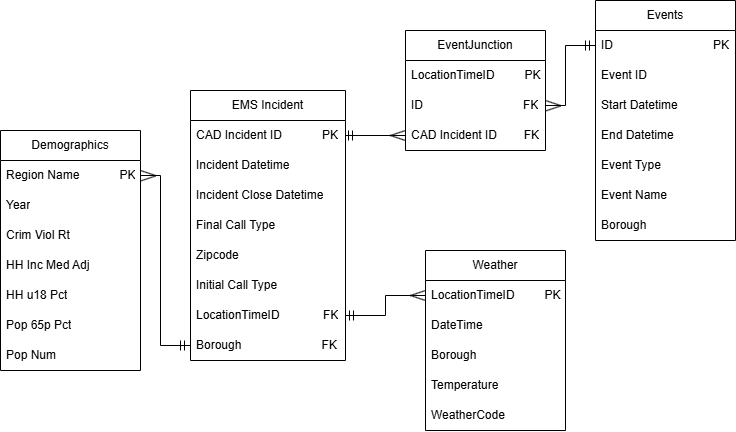

The diagram above was exported from draw.io. Its source (the exported page's mxGraphModel, read from the mxfile embedded in the PNG):
<mxGraphModel dx="983" dy="579" grid="1" gridSize="10" guides="1" tooltips="1" connect="1" arrows="1" fold="1" page="1" pageScale="1" pageWidth="850" pageHeight="1100" math="0" shadow="0">
  <root>
    <mxCell id="0" />
    <mxCell id="1" parent="0" />
    <mxCell id="6WbINC8hoAWDLPCc1feN-1" parent="1" style="swimlane;fontStyle=0;childLayout=stackLayout;horizontal=1;startSize=30;horizontalStack=0;resizeParent=1;resizeParentMax=0;resizeLast=0;collapsible=1;marginBottom=0;whiteSpace=wrap;html=1;" value="EMS Incident" vertex="1">
      <mxGeometry height="270" width="155" x="245" y="160" as="geometry" />
    </mxCell>
    <mxCell id="6WbINC8hoAWDLPCc1feN-2" parent="6WbINC8hoAWDLPCc1feN-1" style="text;strokeColor=none;fillColor=none;align=left;verticalAlign=middle;spacingLeft=4;spacingRight=4;overflow=hidden;points=[[0,0.5],[1,0.5]];portConstraint=eastwest;rotatable=0;whiteSpace=wrap;html=1;" value="CAD Incident ID&amp;nbsp; &amp;nbsp; &amp;nbsp; &amp;nbsp; &amp;nbsp; &amp;nbsp; PK" vertex="1">
      <mxGeometry height="30" width="155" y="30" as="geometry" />
    </mxCell>
    <mxCell id="6WbINC8hoAWDLPCc1feN-3" parent="6WbINC8hoAWDLPCc1feN-1" style="text;strokeColor=none;fillColor=none;align=left;verticalAlign=middle;spacingLeft=4;spacingRight=4;overflow=hidden;points=[[0,0.5],[1,0.5]];portConstraint=eastwest;rotatable=0;whiteSpace=wrap;html=1;" value="Incident Datetime" vertex="1">
      <mxGeometry height="30" width="155" y="60" as="geometry" />
    </mxCell>
    <mxCell id="KC07veym89JmX_ca8DLW-1" parent="6WbINC8hoAWDLPCc1feN-1" style="text;strokeColor=none;fillColor=none;align=left;verticalAlign=middle;spacingLeft=4;spacingRight=4;overflow=hidden;points=[[0,0.5],[1,0.5]];portConstraint=eastwest;rotatable=0;whiteSpace=wrap;html=1;" value="Incident Close Datetime" vertex="1">
      <mxGeometry height="30" width="155" y="90" as="geometry" />
    </mxCell>
    <mxCell id="KC07veym89JmX_ca8DLW-2" parent="6WbINC8hoAWDLPCc1feN-1" style="text;strokeColor=none;fillColor=none;align=left;verticalAlign=middle;spacingLeft=4;spacingRight=4;overflow=hidden;points=[[0,0.5],[1,0.5]];portConstraint=eastwest;rotatable=0;whiteSpace=wrap;html=1;" value="Final Call Type" vertex="1">
      <mxGeometry height="30" width="155" y="120" as="geometry" />
    </mxCell>
    <mxCell id="KC07veym89JmX_ca8DLW-3" parent="6WbINC8hoAWDLPCc1feN-1" style="text;strokeColor=none;fillColor=none;align=left;verticalAlign=middle;spacingLeft=4;spacingRight=4;overflow=hidden;points=[[0,0.5],[1,0.5]];portConstraint=eastwest;rotatable=0;whiteSpace=wrap;html=1;" value="Zipcode" vertex="1">
      <mxGeometry height="30" width="155" y="150" as="geometry" />
    </mxCell>
    <mxCell id="6WbINC8hoAWDLPCc1feN-44" parent="6WbINC8hoAWDLPCc1feN-1" style="text;strokeColor=none;fillColor=none;align=left;verticalAlign=middle;spacingLeft=4;spacingRight=4;overflow=hidden;points=[[0,0.5],[1,0.5]];portConstraint=eastwest;rotatable=0;whiteSpace=wrap;html=1;" value="Initial Call Type" vertex="1">
      <mxGeometry height="30" width="155" y="180" as="geometry" />
    </mxCell>
    <mxCell id="KC07veym89JmX_ca8DLW-19" parent="6WbINC8hoAWDLPCc1feN-1" style="text;strokeColor=none;fillColor=none;align=left;verticalAlign=middle;spacingLeft=4;spacingRight=4;overflow=hidden;points=[[0,0.5],[1,0.5]];portConstraint=eastwest;rotatable=0;whiteSpace=wrap;html=1;" value="LocationTimeID&amp;nbsp; &amp;nbsp; &amp;nbsp; &amp;nbsp; &amp;nbsp; &amp;nbsp; &amp;nbsp;FK" vertex="1">
      <mxGeometry height="30" width="155" y="210" as="geometry" />
    </mxCell>
    <mxCell id="6WbINC8hoAWDLPCc1feN-7" parent="6WbINC8hoAWDLPCc1feN-1" style="text;strokeColor=none;fillColor=none;align=left;verticalAlign=middle;spacingLeft=4;spacingRight=4;overflow=hidden;points=[[0,0.5],[1,0.5]];portConstraint=eastwest;rotatable=0;whiteSpace=wrap;html=1;" value="Borough&amp;nbsp; &amp;nbsp; &amp;nbsp; &amp;nbsp; &amp;nbsp; &amp;nbsp; &amp;nbsp; &amp;nbsp; &amp;nbsp; &amp;nbsp; &amp;nbsp; &amp;nbsp; FK&amp;nbsp;" vertex="1">
      <mxGeometry height="30" width="155" y="240" as="geometry" />
    </mxCell>
    <mxCell id="6WbINC8hoAWDLPCc1feN-9" parent="1" style="swimlane;fontStyle=0;childLayout=stackLayout;horizontal=1;startSize=30;horizontalStack=0;resizeParent=1;resizeParentMax=0;resizeLast=0;collapsible=1;marginBottom=0;whiteSpace=wrap;html=1;" value="Weather" vertex="1">
      <mxGeometry height="180" width="140" x="480" y="320" as="geometry" />
    </mxCell>
    <mxCell id="KC07veym89JmX_ca8DLW-6" parent="6WbINC8hoAWDLPCc1feN-9" style="text;strokeColor=none;fillColor=none;align=left;verticalAlign=middle;spacingLeft=4;spacingRight=4;overflow=hidden;points=[[0,0.5],[1,0.5]];portConstraint=eastwest;rotatable=0;whiteSpace=wrap;html=1;" value="LocationTimeID&amp;nbsp; &amp;nbsp; &amp;nbsp; &amp;nbsp; &amp;nbsp;PK" vertex="1">
      <mxGeometry height="30" width="140" y="30" as="geometry" />
    </mxCell>
    <mxCell id="6WbINC8hoAWDLPCc1feN-10" parent="6WbINC8hoAWDLPCc1feN-9" style="text;strokeColor=none;fillColor=none;align=left;verticalAlign=middle;spacingLeft=4;spacingRight=4;overflow=hidden;points=[[0,0.5],[1,0.5]];portConstraint=eastwest;rotatable=0;whiteSpace=wrap;html=1;" value="DateTime&amp;nbsp;&amp;nbsp;" vertex="1">
      <mxGeometry height="30" width="140" y="60" as="geometry" />
    </mxCell>
    <mxCell id="6WbINC8hoAWDLPCc1feN-11" parent="6WbINC8hoAWDLPCc1feN-9" style="text;strokeColor=none;fillColor=none;align=left;verticalAlign=middle;spacingLeft=4;spacingRight=4;overflow=hidden;points=[[0,0.5],[1,0.5]];portConstraint=eastwest;rotatable=0;whiteSpace=wrap;html=1;" value="Borough" vertex="1">
      <mxGeometry height="30" width="140" y="90" as="geometry" />
    </mxCell>
    <mxCell id="6WbINC8hoAWDLPCc1feN-12" parent="6WbINC8hoAWDLPCc1feN-9" style="text;strokeColor=none;fillColor=none;align=left;verticalAlign=middle;spacingLeft=4;spacingRight=4;overflow=hidden;points=[[0,0.5],[1,0.5]];portConstraint=eastwest;rotatable=0;whiteSpace=wrap;html=1;" value="Temperature" vertex="1">
      <mxGeometry height="30" width="140" y="120" as="geometry" />
    </mxCell>
    <mxCell id="6WbINC8hoAWDLPCc1feN-24" parent="6WbINC8hoAWDLPCc1feN-9" style="text;strokeColor=none;fillColor=none;align=left;verticalAlign=middle;spacingLeft=4;spacingRight=4;overflow=hidden;points=[[0,0.5],[1,0.5]];portConstraint=eastwest;rotatable=0;whiteSpace=wrap;html=1;" value="WeatherCode" vertex="1">
      <mxGeometry height="30" width="140" y="150" as="geometry" />
    </mxCell>
    <mxCell id="6WbINC8hoAWDLPCc1feN-13" parent="1" style="swimlane;fontStyle=0;childLayout=stackLayout;horizontal=1;startSize=30;horizontalStack=0;resizeParent=1;resizeParentMax=0;resizeLast=0;collapsible=1;marginBottom=0;whiteSpace=wrap;html=1;" value="Events" vertex="1">
      <mxGeometry height="240" width="140" x="650" y="70" as="geometry" />
    </mxCell>
    <mxCell id="6WbINC8hoAWDLPCc1feN-14" parent="6WbINC8hoAWDLPCc1feN-13" style="text;strokeColor=none;fillColor=none;align=left;verticalAlign=middle;spacingLeft=4;spacingRight=4;overflow=hidden;points=[[0,0.5],[1,0.5]];portConstraint=eastwest;rotatable=0;whiteSpace=wrap;html=1;" value="ID&amp;nbsp; &amp;nbsp; &amp;nbsp; &amp;nbsp; &amp;nbsp; &amp;nbsp; &amp;nbsp; &amp;nbsp; &amp;nbsp; &amp;nbsp; &amp;nbsp; &amp;nbsp; &amp;nbsp; &amp;nbsp; &amp;nbsp; PK" vertex="1">
      <mxGeometry height="30" width="140" y="30" as="geometry" />
    </mxCell>
    <mxCell id="0nD0Z1LgsrOnyp-X7PmF-1" parent="6WbINC8hoAWDLPCc1feN-13" style="text;strokeColor=none;fillColor=none;align=left;verticalAlign=middle;spacingLeft=4;spacingRight=4;overflow=hidden;points=[[0,0.5],[1,0.5]];portConstraint=eastwest;rotatable=0;whiteSpace=wrap;html=1;" value="Event ID" vertex="1">
      <mxGeometry height="30" width="140" y="60" as="geometry" />
    </mxCell>
    <mxCell id="6WbINC8hoAWDLPCc1feN-15" parent="6WbINC8hoAWDLPCc1feN-13" style="text;strokeColor=none;fillColor=none;align=left;verticalAlign=middle;spacingLeft=4;spacingRight=4;overflow=hidden;points=[[0,0.5],[1,0.5]];portConstraint=eastwest;rotatable=0;whiteSpace=wrap;html=1;" value="Start Datetime" vertex="1">
      <mxGeometry height="30" width="140" y="90" as="geometry" />
    </mxCell>
    <mxCell id="6WbINC8hoAWDLPCc1feN-16" parent="6WbINC8hoAWDLPCc1feN-13" style="text;strokeColor=none;fillColor=none;align=left;verticalAlign=middle;spacingLeft=4;spacingRight=4;overflow=hidden;points=[[0,0.5],[1,0.5]];portConstraint=eastwest;rotatable=0;whiteSpace=wrap;html=1;" value="End Datetime" vertex="1">
      <mxGeometry height="30" width="140" y="120" as="geometry" />
    </mxCell>
    <mxCell id="6WbINC8hoAWDLPCc1feN-17" parent="6WbINC8hoAWDLPCc1feN-13" style="text;strokeColor=none;fillColor=none;align=left;verticalAlign=middle;spacingLeft=4;spacingRight=4;overflow=hidden;points=[[0,0.5],[1,0.5]];portConstraint=eastwest;rotatable=0;whiteSpace=wrap;html=1;" value="Event Type" vertex="1">
      <mxGeometry height="30" width="140" y="150" as="geometry" />
    </mxCell>
    <mxCell id="KC07veym89JmX_ca8DLW-4" parent="6WbINC8hoAWDLPCc1feN-13" style="text;strokeColor=none;fillColor=none;align=left;verticalAlign=middle;spacingLeft=4;spacingRight=4;overflow=hidden;points=[[0,0.5],[1,0.5]];portConstraint=eastwest;rotatable=0;whiteSpace=wrap;html=1;" value="Event Name" vertex="1">
      <mxGeometry height="30" width="140" y="180" as="geometry" />
    </mxCell>
    <mxCell id="6WbINC8hoAWDLPCc1feN-18" parent="6WbINC8hoAWDLPCc1feN-13" style="text;strokeColor=none;fillColor=none;align=left;verticalAlign=middle;spacingLeft=4;spacingRight=4;overflow=hidden;points=[[0,0.5],[1,0.5]];portConstraint=eastwest;rotatable=0;whiteSpace=wrap;html=1;" value="Borough" vertex="1">
      <mxGeometry height="30" width="140" y="210" as="geometry" />
    </mxCell>
    <mxCell id="6WbINC8hoAWDLPCc1feN-19" parent="1" style="swimlane;fontStyle=0;childLayout=stackLayout;horizontal=1;startSize=30;horizontalStack=0;resizeParent=1;resizeParentMax=0;resizeLast=0;collapsible=1;marginBottom=0;whiteSpace=wrap;html=1;" value="Demographics" vertex="1">
      <mxGeometry height="240" width="140" x="55" y="200" as="geometry" />
    </mxCell>
    <mxCell id="6WbINC8hoAWDLPCc1feN-20" parent="6WbINC8hoAWDLPCc1feN-19" style="text;strokeColor=none;fillColor=none;align=left;verticalAlign=middle;spacingLeft=4;spacingRight=4;overflow=hidden;points=[[0,0.5],[1,0.5]];portConstraint=eastwest;rotatable=0;whiteSpace=wrap;html=1;" value="Region Name&amp;nbsp; &amp;nbsp; &amp;nbsp; &amp;nbsp; &amp;nbsp; &amp;nbsp; PK" vertex="1">
      <mxGeometry height="30" width="140" y="30" as="geometry" />
    </mxCell>
    <mxCell id="KC07veym89JmX_ca8DLW-5" parent="6WbINC8hoAWDLPCc1feN-19" style="text;strokeColor=none;fillColor=none;align=left;verticalAlign=middle;spacingLeft=4;spacingRight=4;overflow=hidden;points=[[0,0.5],[1,0.5]];portConstraint=eastwest;rotatable=0;whiteSpace=wrap;html=1;" value="Year" vertex="1">
      <mxGeometry height="30" width="140" y="60" as="geometry" />
    </mxCell>
    <mxCell id="6WbINC8hoAWDLPCc1feN-21" parent="6WbINC8hoAWDLPCc1feN-19" style="text;strokeColor=none;fillColor=none;align=left;verticalAlign=middle;spacingLeft=4;spacingRight=4;overflow=hidden;points=[[0,0.5],[1,0.5]];portConstraint=eastwest;rotatable=0;whiteSpace=wrap;html=1;" value="Crim Viol Rt" vertex="1">
      <mxGeometry height="30" width="140" y="90" as="geometry" />
    </mxCell>
    <mxCell id="6WbINC8hoAWDLPCc1feN-22" parent="6WbINC8hoAWDLPCc1feN-19" style="text;strokeColor=none;fillColor=none;align=left;verticalAlign=middle;spacingLeft=4;spacingRight=4;overflow=hidden;points=[[0,0.5],[1,0.5]];portConstraint=eastwest;rotatable=0;whiteSpace=wrap;html=1;" value="HH Inc Med Adj" vertex="1">
      <mxGeometry height="30" width="140" y="120" as="geometry" />
    </mxCell>
    <mxCell id="6WbINC8hoAWDLPCc1feN-25" parent="6WbINC8hoAWDLPCc1feN-19" style="text;strokeColor=none;fillColor=none;align=left;verticalAlign=middle;spacingLeft=4;spacingRight=4;overflow=hidden;points=[[0,0.5],[1,0.5]];portConstraint=eastwest;rotatable=0;whiteSpace=wrap;html=1;" value="HH u18 Pct" vertex="1">
      <mxGeometry height="30" width="140" y="150" as="geometry" />
    </mxCell>
    <mxCell id="6WbINC8hoAWDLPCc1feN-26" parent="6WbINC8hoAWDLPCc1feN-19" style="text;strokeColor=none;fillColor=none;align=left;verticalAlign=middle;spacingLeft=4;spacingRight=4;overflow=hidden;points=[[0,0.5],[1,0.5]];portConstraint=eastwest;rotatable=0;whiteSpace=wrap;html=1;" value="Pop 65p Pct" vertex="1">
      <mxGeometry height="30" width="140" y="180" as="geometry" />
    </mxCell>
    <mxCell id="6WbINC8hoAWDLPCc1feN-27" parent="6WbINC8hoAWDLPCc1feN-19" style="text;strokeColor=none;fillColor=none;align=left;verticalAlign=middle;spacingLeft=4;spacingRight=4;overflow=hidden;points=[[0,0.5],[1,0.5]];portConstraint=eastwest;rotatable=0;whiteSpace=wrap;html=1;" value="Pop Num" vertex="1">
      <mxGeometry height="30" width="140" y="210" as="geometry" />
    </mxCell>
    <mxCell id="KC07veym89JmX_ca8DLW-8" edge="1" parent="1" source="6WbINC8hoAWDLPCc1feN-7" style="endArrow=none;html=1;rounded=0;entryX=1;entryY=0.5;entryDx=0;entryDy=0;exitX=0;exitY=0.5;exitDx=0;exitDy=0;" target="6WbINC8hoAWDLPCc1feN-20" value="">
      <mxGeometry height="50" relative="1" width="50" as="geometry">
        <Array as="points">
          <mxPoint x="215" y="415" />
          <mxPoint x="215" y="245" />
        </Array>
        <mxPoint x="245" y="460" as="sourcePoint" />
        <mxPoint x="295" y="410" as="targetPoint" />
      </mxGeometry>
    </mxCell>
    <mxCell id="KC07veym89JmX_ca8DLW-9" parent="1" style="swimlane;fontStyle=0;childLayout=stackLayout;horizontal=1;startSize=30;horizontalStack=0;resizeParent=1;resizeParentMax=0;resizeLast=0;collapsible=1;marginBottom=0;whiteSpace=wrap;html=1;" value="EventJunction" vertex="1">
      <mxGeometry height="120" width="140" x="460" y="100" as="geometry" />
    </mxCell>
    <mxCell id="KC07veym89JmX_ca8DLW-10" parent="KC07veym89JmX_ca8DLW-9" style="text;strokeColor=none;fillColor=none;align=left;verticalAlign=middle;spacingLeft=4;spacingRight=4;overflow=hidden;points=[[0,0.5],[1,0.5]];portConstraint=eastwest;rotatable=0;whiteSpace=wrap;html=1;" value="LocationTimeID&amp;nbsp; &amp;nbsp; &amp;nbsp; &amp;nbsp; &amp;nbsp;PK" vertex="1">
      <mxGeometry height="30" width="140" y="30" as="geometry" />
    </mxCell>
    <mxCell id="KC07veym89JmX_ca8DLW-11" parent="KC07veym89JmX_ca8DLW-9" style="text;strokeColor=none;fillColor=none;align=left;verticalAlign=middle;spacingLeft=4;spacingRight=4;overflow=hidden;points=[[0,0.5],[1,0.5]];portConstraint=eastwest;rotatable=0;whiteSpace=wrap;html=1;" value="ID&amp;nbsp; &amp;nbsp; &amp;nbsp; &amp;nbsp; &amp;nbsp; &amp;nbsp; &amp;nbsp; &amp;nbsp; &amp;nbsp; &amp;nbsp; &amp;nbsp; &amp;nbsp; &amp;nbsp; &amp;nbsp; &amp;nbsp; FK" vertex="1">
      <mxGeometry height="30" width="140" y="60" as="geometry" />
    </mxCell>
    <mxCell id="KC07veym89JmX_ca8DLW-12" parent="KC07veym89JmX_ca8DLW-9" style="text;strokeColor=none;fillColor=none;align=left;verticalAlign=middle;spacingLeft=4;spacingRight=4;overflow=hidden;points=[[0,0.5],[1,0.5]];portConstraint=eastwest;rotatable=0;whiteSpace=wrap;html=1;" value="CAD Incident ID&amp;nbsp; &amp;nbsp; &amp;nbsp; &amp;nbsp; FK" vertex="1">
      <mxGeometry height="30" width="140" y="90" as="geometry" />
    </mxCell>
    <mxCell id="KC07veym89JmX_ca8DLW-16" edge="1" parent="1" source="6WbINC8hoAWDLPCc1feN-2" style="endArrow=none;html=1;rounded=0;exitX=1;exitY=0.5;exitDx=0;exitDy=0;entryX=0;entryY=0.5;entryDx=0;entryDy=0;" target="KC07veym89JmX_ca8DLW-12" value="">
      <mxGeometry height="50" relative="1" width="50" as="geometry">
        <mxPoint x="470" y="300" as="sourcePoint" />
        <mxPoint x="520" y="250" as="targetPoint" />
      </mxGeometry>
    </mxCell>
    <mxCell id="KC07veym89JmX_ca8DLW-18" edge="1" parent="1" source="KC07veym89JmX_ca8DLW-11" style="endArrow=none;html=1;rounded=0;exitX=1;exitY=0.5;exitDx=0;exitDy=0;entryX=0;entryY=0.5;entryDx=0;entryDy=0;" target="6WbINC8hoAWDLPCc1feN-14" value="">
      <mxGeometry height="50" relative="1" width="50" as="geometry">
        <Array as="points">
          <mxPoint x="620" y="175" />
          <mxPoint x="620" y="115" />
        </Array>
        <mxPoint x="600" y="280" as="sourcePoint" />
        <mxPoint x="650" y="230" as="targetPoint" />
      </mxGeometry>
    </mxCell>
    <mxCell id="KC07veym89JmX_ca8DLW-20" edge="1" parent="1" source="KC07veym89JmX_ca8DLW-19" style="endArrow=none;html=1;rounded=0;exitX=1;exitY=0.5;exitDx=0;exitDy=0;entryX=0;entryY=0.25;entryDx=0;entryDy=0;" target="6WbINC8hoAWDLPCc1feN-9" value="">
      <mxGeometry height="50" relative="1" width="50" as="geometry">
        <Array as="points">
          <mxPoint x="440" y="385" />
          <mxPoint x="440" y="365" />
        </Array>
        <mxPoint x="420" y="480" as="sourcePoint" />
        <mxPoint x="470" y="430" as="targetPoint" />
      </mxGeometry>
    </mxCell>
    <mxCell id="KC07veym89JmX_ca8DLW-23" edge="1" parent="1" style="endArrow=none;html=1;rounded=0;" value="">
      <mxGeometry height="50" relative="1" width="50" as="geometry">
        <mxPoint x="239" y="420" as="sourcePoint" />
        <mxPoint x="239" y="410" as="targetPoint" />
      </mxGeometry>
    </mxCell>
    <mxCell id="KC07veym89JmX_ca8DLW-24" edge="1" parent="1" style="endArrow=none;html=1;rounded=0;" value="">
      <mxGeometry height="50" relative="1" width="50" as="geometry">
        <mxPoint x="235" y="420" as="sourcePoint" />
        <mxPoint x="235" y="410" as="targetPoint" />
      </mxGeometry>
    </mxCell>
    <mxCell id="KC07veym89JmX_ca8DLW-25" edge="1" parent="1" style="endArrow=none;html=1;rounded=0;" value="">
      <mxGeometry height="50" relative="1" width="50" as="geometry">
        <mxPoint x="404" y="390" as="sourcePoint" />
        <mxPoint x="404" y="380" as="targetPoint" />
      </mxGeometry>
    </mxCell>
    <mxCell id="KC07veym89JmX_ca8DLW-26" edge="1" parent="1" style="endArrow=none;html=1;rounded=0;" value="">
      <mxGeometry height="50" relative="1" width="50" as="geometry">
        <mxPoint x="408" y="390" as="sourcePoint" />
        <mxPoint x="408" y="380" as="targetPoint" />
      </mxGeometry>
    </mxCell>
    <mxCell id="KC07veym89JmX_ca8DLW-27" edge="1" parent="1" style="endArrow=none;html=1;rounded=0;exitX=1;exitY=0.5;exitDx=0;exitDy=0;" value="">
      <mxGeometry height="50" relative="1" width="50" as="geometry">
        <mxPoint x="195" y="240" as="sourcePoint" />
        <mxPoint x="210" y="245" as="targetPoint" />
      </mxGeometry>
    </mxCell>
    <mxCell id="KC07veym89JmX_ca8DLW-28" edge="1" parent="1" style="endArrow=none;html=1;rounded=0;exitX=1;exitY=0.5;exitDx=0;exitDy=0;entryX=1;entryY=0.5;entryDx=0;entryDy=0;" value="">
      <mxGeometry height="50" relative="1" width="50" as="geometry">
        <mxPoint x="195" y="250.5" as="sourcePoint" />
        <mxPoint x="210" y="245.5" as="targetPoint" />
      </mxGeometry>
    </mxCell>
    <mxCell id="KC07veym89JmX_ca8DLW-29" edge="1" parent="1" style="endArrow=none;html=1;rounded=0;exitX=1;exitY=0.5;exitDx=0;exitDy=0;entryX=1;entryY=0.5;entryDx=0;entryDy=0;" value="">
      <mxGeometry height="50" relative="1" width="50" as="geometry">
        <mxPoint x="465" y="365" as="sourcePoint" />
        <mxPoint x="480" y="360" as="targetPoint" />
      </mxGeometry>
    </mxCell>
    <mxCell id="KC07veym89JmX_ca8DLW-30" edge="1" parent="1" style="endArrow=none;html=1;rounded=0;exitX=1;exitY=0.5;exitDx=0;exitDy=0;" value="">
      <mxGeometry height="50" relative="1" width="50" as="geometry">
        <mxPoint x="465" y="365" as="sourcePoint" />
        <mxPoint x="480" y="370" as="targetPoint" />
      </mxGeometry>
    </mxCell>
    <mxCell id="KC07veym89JmX_ca8DLW-31" edge="1" parent="1" style="endArrow=none;html=1;rounded=0;" value="">
      <mxGeometry height="50" relative="1" width="50" as="geometry">
        <mxPoint x="403" y="210" as="sourcePoint" />
        <mxPoint x="403" y="200" as="targetPoint" />
      </mxGeometry>
    </mxCell>
    <mxCell id="KC07veym89JmX_ca8DLW-32" edge="1" parent="1" style="endArrow=none;html=1;rounded=0;" value="">
      <mxGeometry height="50" relative="1" width="50" as="geometry">
        <mxPoint x="407" y="210" as="sourcePoint" />
        <mxPoint x="407" y="200" as="targetPoint" />
      </mxGeometry>
    </mxCell>
    <mxCell id="KC07veym89JmX_ca8DLW-33" edge="1" parent="1" style="endArrow=none;html=1;rounded=0;" value="">
      <mxGeometry height="50" relative="1" width="50" as="geometry">
        <mxPoint x="640" y="120" as="sourcePoint" />
        <mxPoint x="640" y="110" as="targetPoint" />
      </mxGeometry>
    </mxCell>
    <mxCell id="KC07veym89JmX_ca8DLW-34" edge="1" parent="1" style="endArrow=none;html=1;rounded=0;" value="">
      <mxGeometry height="50" relative="1" width="50" as="geometry">
        <mxPoint x="644" y="120" as="sourcePoint" />
        <mxPoint x="644" y="110" as="targetPoint" />
      </mxGeometry>
    </mxCell>
    <mxCell id="KC07veym89JmX_ca8DLW-35" edge="1" parent="1" style="endArrow=none;html=1;rounded=0;exitX=1;exitY=0.5;exitDx=0;exitDy=0;entryX=1;entryY=0.5;entryDx=0;entryDy=0;" value="">
      <mxGeometry height="50" relative="1" width="50" as="geometry">
        <mxPoint x="445" y="205" as="sourcePoint" />
        <mxPoint x="460" y="200" as="targetPoint" />
      </mxGeometry>
    </mxCell>
    <mxCell id="KC07veym89JmX_ca8DLW-36" edge="1" parent="1" style="endArrow=none;html=1;rounded=0;exitX=1;exitY=0.5;exitDx=0;exitDy=0;" value="">
      <mxGeometry height="50" relative="1" width="50" as="geometry">
        <mxPoint x="445" y="205" as="sourcePoint" />
        <mxPoint x="460" y="210" as="targetPoint" />
      </mxGeometry>
    </mxCell>
    <mxCell id="KC07veym89JmX_ca8DLW-37" edge="1" parent="1" style="endArrow=none;html=1;rounded=0;exitX=1;exitY=0.5;exitDx=0;exitDy=0;" value="">
      <mxGeometry height="50" relative="1" width="50" as="geometry">
        <mxPoint x="600" y="170" as="sourcePoint" />
        <mxPoint x="615" y="175" as="targetPoint" />
      </mxGeometry>
    </mxCell>
    <mxCell id="KC07veym89JmX_ca8DLW-38" edge="1" parent="1" style="endArrow=none;html=1;rounded=0;exitX=1;exitY=0.5;exitDx=0;exitDy=0;entryX=1;entryY=0.5;entryDx=0;entryDy=0;" value="">
      <mxGeometry height="50" relative="1" width="50" as="geometry">
        <mxPoint x="600" y="180.5" as="sourcePoint" />
        <mxPoint x="615" y="175.5" as="targetPoint" />
      </mxGeometry>
    </mxCell>
  </root>
</mxGraphModel>